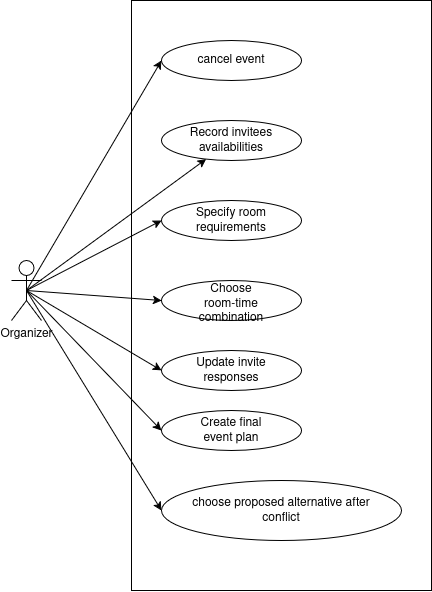

The diagram above was exported from draw.io. Its source (the exported page's mxGraphModel, read from the mxfile embedded in the PNG):
<mxGraphModel dx="1086" dy="880" grid="1" gridSize="10" guides="1" tooltips="1" connect="1" arrows="1" fold="1" page="1" pageScale="1" pageWidth="850" pageHeight="1100" math="0" shadow="0">
  <root>
    <mxCell id="0" />
    <mxCell id="1" parent="0" />
    <mxCell id="jUZsAEOqO_9zAzvMKsBG-10" edge="1" parent="1" source="jUZsAEOqO_9zAzvMKsBG-1" style="rounded=0;orthogonalLoop=1;jettySize=auto;html=1;exitX=0.5;exitY=0.5;exitDx=0;exitDy=0;exitPerimeter=0;" target="jUZsAEOqO_9zAzvMKsBG-9">
      <mxGeometry relative="1" as="geometry" />
    </mxCell>
    <mxCell id="jUZsAEOqO_9zAzvMKsBG-12" edge="1" parent="1" source="jUZsAEOqO_9zAzvMKsBG-1" style="rounded=0;orthogonalLoop=1;jettySize=auto;html=1;entryX=0;entryY=0.5;entryDx=0;entryDy=0;exitX=0.5;exitY=0.5;exitDx=0;exitDy=0;exitPerimeter=0;" target="jUZsAEOqO_9zAzvMKsBG-11">
      <mxGeometry relative="1" as="geometry">
        <mxPoint x="120" y="413.48" as="sourcePoint" />
      </mxGeometry>
    </mxCell>
    <mxCell id="jUZsAEOqO_9zAzvMKsBG-14" edge="1" parent="1" source="jUZsAEOqO_9zAzvMKsBG-1" style="rounded=0;orthogonalLoop=1;jettySize=auto;html=1;entryX=0;entryY=0.5;entryDx=0;entryDy=0;exitX=0.5;exitY=0.5;exitDx=0;exitDy=0;exitPerimeter=0;" target="jUZsAEOqO_9zAzvMKsBG-13">
      <mxGeometry relative="1" as="geometry" />
    </mxCell>
    <mxCell id="jUZsAEOqO_9zAzvMKsBG-18" edge="1" parent="1" source="jUZsAEOqO_9zAzvMKsBG-1" style="rounded=0;orthogonalLoop=1;jettySize=auto;html=1;entryX=0;entryY=0.5;entryDx=0;entryDy=0;exitX=0.5;exitY=0.5;exitDx=0;exitDy=0;exitPerimeter=0;" target="jUZsAEOqO_9zAzvMKsBG-17">
      <mxGeometry relative="1" as="geometry" />
    </mxCell>
    <mxCell id="jUZsAEOqO_9zAzvMKsBG-20" edge="1" parent="1" source="jUZsAEOqO_9zAzvMKsBG-1" style="rounded=0;orthogonalLoop=1;jettySize=auto;html=1;entryX=0;entryY=0.5;entryDx=0;entryDy=0;exitX=0.5;exitY=0.5;exitDx=0;exitDy=0;exitPerimeter=0;" target="jUZsAEOqO_9zAzvMKsBG-19">
      <mxGeometry relative="1" as="geometry" />
    </mxCell>
    <mxCell id="jUZsAEOqO_9zAzvMKsBG-22" edge="1" parent="1" source="jUZsAEOqO_9zAzvMKsBG-1" style="rounded=0;orthogonalLoop=1;jettySize=auto;html=1;entryX=0;entryY=0.5;entryDx=0;entryDy=0;exitX=0.5;exitY=0.5;exitDx=0;exitDy=0;exitPerimeter=0;" target="jUZsAEOqO_9zAzvMKsBG-21">
      <mxGeometry relative="1" as="geometry" />
    </mxCell>
    <mxCell id="jUZsAEOqO_9zAzvMKsBG-1" parent="1" style="shape=umlActor;verticalLabelPosition=bottom;verticalAlign=top;html=1;outlineConnect=0;labelPosition=center;align=center;" value="Organizer" vertex="1">
      <mxGeometry height="60" width="30" x="70" y="400" as="geometry" />
    </mxCell>
    <mxCell id="jUZsAEOqO_9zAzvMKsBG-8" parent="1" style="rounded=0;whiteSpace=wrap;html=1;fillColor=none;" value="" vertex="1">
      <mxGeometry height="590" width="300" x="190" y="140" as="geometry" />
    </mxCell>
    <mxCell id="jUZsAEOqO_9zAzvMKsBG-9" parent="1" style="ellipse;whiteSpace=wrap;html=1;shapeInside=1;" value="Record invitees availabilities" vertex="1">
      <mxGeometry height="40" width="140" x="220" y="260" as="geometry" />
    </mxCell>
    <mxCell id="jUZsAEOqO_9zAzvMKsBG-11" parent="1" style="ellipse;whiteSpace=wrap;html=1;shapeInside=1;" value="Specify room requirements" vertex="1">
      <mxGeometry height="40" width="140" x="220" y="340" as="geometry" />
    </mxCell>
    <mxCell id="jUZsAEOqO_9zAzvMKsBG-13" parent="1" style="ellipse;whiteSpace=wrap;html=1;shapeInside=1;" value="Choose room-time combination" vertex="1">
      <mxGeometry height="40" width="140" x="220" y="420" as="geometry" />
    </mxCell>
    <mxCell id="jUZsAEOqO_9zAzvMKsBG-15" parent="1" style="ellipse;whiteSpace=wrap;html=1;shapeInside=1;" value="Update invite responses" vertex="1">
      <mxGeometry height="40" width="140" x="220" y="490" as="geometry" />
    </mxCell>
    <mxCell id="jUZsAEOqO_9zAzvMKsBG-16" edge="1" parent="1" source="jUZsAEOqO_9zAzvMKsBG-1" style="rounded=0;orthogonalLoop=1;jettySize=auto;html=1;entryX=0;entryY=0.5;entryDx=0;entryDy=0;exitX=0.5;exitY=0.5;exitDx=0;exitDy=0;exitPerimeter=0;" target="jUZsAEOqO_9zAzvMKsBG-15">
      <mxGeometry relative="1" as="geometry" />
    </mxCell>
    <mxCell id="jUZsAEOqO_9zAzvMKsBG-17" parent="1" style="ellipse;whiteSpace=wrap;html=1;shapeInside=1;" value="Create final event plan" vertex="1">
      <mxGeometry height="40" width="140" x="220" y="550" as="geometry" />
    </mxCell>
    <mxCell id="jUZsAEOqO_9zAzvMKsBG-19" parent="1" style="ellipse;whiteSpace=wrap;html=1;shapeInside=1;" value="choose proposed alternative after conflict" vertex="1">
      <mxGeometry height="60" width="240" x="220" y="620" as="geometry" />
    </mxCell>
    <mxCell id="jUZsAEOqO_9zAzvMKsBG-21" parent="1" style="ellipse;whiteSpace=wrap;html=1;shapeInside=1;" value="cancel event" vertex="1">
      <mxGeometry height="40" width="140" x="220" y="180" as="geometry" />
    </mxCell>
  </root>
</mxGraphModel>